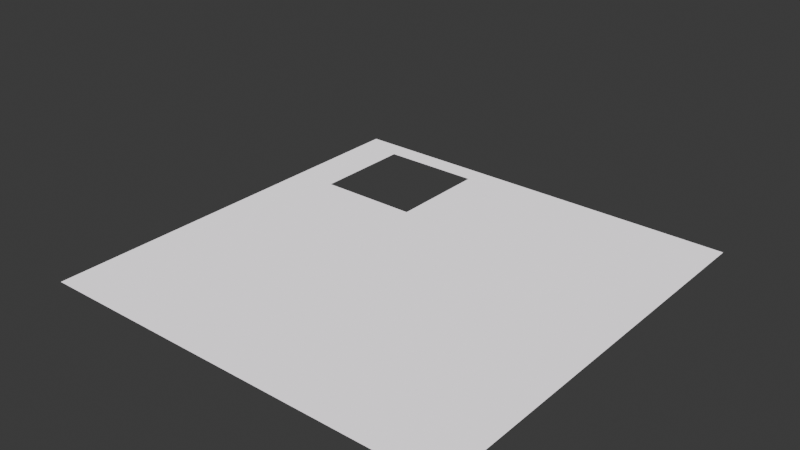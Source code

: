 # Source: light-beam.blend  (saved by Blender 5.2.45; exported with 4.5.12 LTS)
import bpy
from mathutils import Matrix  # noqa: F401  (used for matrix-valued properties, if any)

bpy.ops.wm.read_factory_settings(use_empty=True)
scene = bpy.context.scene
scene.name = 'Scene'

# ---- collections
col_collection = bpy.data.collections.new('Collection'); scene.collection.children.link(col_collection)

# ---- images (referenced by path relative to the original .blend; pixels are not part of the script)
import os
ASSET_DIR = os.environ.get("B2B_ASSET_DIR", "")  # directory of the original .blend (textures are referenced by path, not embedded)
HERE = os.path.dirname(os.path.abspath(__file__))  # packed textures are extracted next to this script under _unpacked/

def load_image(name, relpath, width, height, colorspace="sRGB"):
    """Load a texture the original file referenced (path relative to the .blend, or extracted next to this script)."""
    p = next((c for c in (os.path.join(HERE, relpath), os.path.join(ASSET_DIR, relpath)) if relpath and os.path.exists(c)), "")
    if p:
        img = bpy.data.images.load(p, check_existing=True)
        img.name = name
    else:  # same state as the original file: an image datablock whose file is absent (Cycles renders it pink)
        img = bpy.data.images.new(name, width, height)
        img.source = "FILE"
        img.filepath = "//" + (relpath or name)
    img.colorspace_settings.name = colorspace
    return img
img_light_beam_1x512_png = load_image('light-beam-1x512.png', 'light-beam-1x512.png', 1024, 1024, 'sRGB')

# ---- materials (node trees are filled in below, after node groups)
mat_light_beam_material = bpy.data.materials.new('light-beam-material')

# ---- material node trees
mat_light_beam_material.use_nodes = True; mat_light_beam_material.node_tree.nodes.clear()
_N = mat_light_beam_material.node_tree.nodes; _L = mat_light_beam_material.node_tree.links
n0 = _N.new('ShaderNodeBsdfPrincipled'); n0.name = 'Principled BSDF'; n0.location = (-223, 158)
n0.inputs[10].default_value = 0.005
n0.inputs[28].default_value = 1.0
n1 = _N.new('ShaderNodeOutputMaterial'); n1.name = 'Material Output'; n1.location = (177, 158)
n2 = _N.new('ShaderNodeTexImage'); n2.name = 'Image Texture'; n2.location = (-513, 138)
n2.image = img_light_beam_1x512_png
_L.new(n0.outputs[0], n1.inputs[0])
_L.new(n2.outputs[0], n0.inputs[0])
_L.new(n2.outputs[1], n0.inputs[4])
n1.is_active_output = True

# ---- world
world_world = bpy.data.worlds.new('World'); scene.world = world_world
world_world.use_nodes = True; world_world.node_tree.nodes.clear()
_N = world_world.node_tree.nodes; _L = world_world.node_tree.links
n0 = _N.new('ShaderNodeOutputWorld'); n0.name = 'World Output'; n0.location = (200, 100)
n1 = _N.new('ShaderNodeBackground'); n1.name = 'Background'; n1.location = (-200, 100)
n1.inputs[0].default_value = (0.05088, 0.05088, 0.05088, 1.0)
_L.new(n1.outputs[0], n0.inputs[0])
n0.is_active_output = True
world_world.color = (0.05088, 0.05088, 0.05088)
world_world.sun_shadow_jitter_overblur = 0.0

# ---- meshes
me_cube_003 = bpy.data.meshes.new('Cube.003')
me_cube_003.from_pydata([(-0.5, -0.5, -1.0), (-0.5, -0.5, 0.0), (-0.5, 0.5, -1.0), (-0.5, 0.5, 0.0), (0.5, -0.5, -1.0), (0.5, -0.5, 0.0), (0.5, 0.5, -1.0), (0.5, 0.5, 0.0)], [], [(0, 2, 3, 1), (2, 6, 7, 3), (6, 4, 5, 7), (4, 0, 1, 5)])
_uv = me_cube_003.uv_layers.new(name='UVMap')
_uv.uv.foreach_set('vector', [0.0, 0.0, 1.0, 0.0, 1.0, 1.0, 0.0, 1.0, 0.0, 0.0, 1.0, 0.0, 1.0, 1.0, 0.0, 1.0, 0.0, 0.0, 1.0, 0.0, 1.0, 1.0, 0.0, 1.0, 0.0, 0.0, 1.0, 0.0, 1.0, 1.0, 0.0, 1.0])
me_cube_003.materials.append(mat_light_beam_material)
me_cube_003.update()

# ---- objects
ob_light_beam = bpy.data.objects.new('light-beam', me_cube_003)

# ---- transforms, parenting, visibility, modifiers, constraints
ob_light_beam.location = (0.0, 0.0, 0.0)
_m = ob_light_beam.modifiers.new('SimpleDeform', 'SIMPLE_DEFORM')
_m.deform_method = 'TAPER'
_m.deform_axis = 'Z'
_m.factor = -4.0
_m.angle = -4.0

# ---- collection membership
col_collection.objects.link(ob_light_beam)

# ---- scene / render settings (as saved in the file)
scene.frame_start = 1; scene.frame_end = 250; scene.frame_set(1)
scene.render.engine = 'BLENDER_EEVEE_NEXT'
scene.render.bake_bias = 0.0
scene.render.bake_samples = 0
scene.render.compositor_device = 'GPU'
scene.eevee.use_volume_custom_range = False
scene.eevee.fast_gi_thickness_near = 0.1
scene.eevee.fast_gi_thickness_far = 0.0
scene.eevee.ray_tracing_options.screen_trace_thickness = 0.1
bpy.context.view_layer.update()

# ---- added for rendering (the .blend has no active camera): camera
cam_auto = bpy.data.cameras.new('AutoCamera')
cam_auto.lens = 50.0
cam_auto.sensor_width = 36.0
cam_auto.clip_end = 1000.0
ob_auto_camera = bpy.data.objects.new('AutoCamera', cam_auto)
scene.collection.objects.link(ob_auto_camera)
ob_auto_camera.location = (6.60743, -7.92891, 4.78594)
ob_auto_camera.rotation_euler = (1.09748, -7.21219e-08, 0.694738)
scene.camera = ob_auto_camera
bpy.context.view_layer.update()
